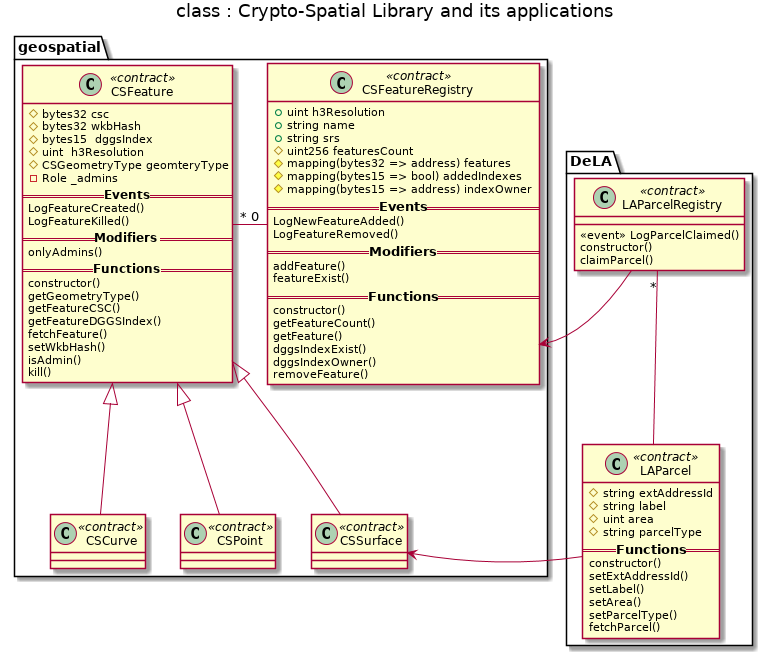

The diagram above was rendered by PlantUML. Its source (embedded in the PNG):
@startuml class-crypto-spatial-lib
title class : Crypto-Spatial Library and its applications 

package geospatial {
    class CSFeature <<contract>>  {
        # bytes32 csc
        # bytes32 wkbHash  
        # bytes15  dggsIndex
        # uint  h3Resolution
        # CSGeometryType geomteryType
        - Role _admins
        ===== Events ==
        LogFeatureCreated()
        LogFeatureKilled()
        ===== Modifiers ==
        onlyAdmins() 
        ===== Functions ==
        constructor() 
        getGeometryType() 
        getFeatureCSC() 
        getFeatureDGGSIndex() 
        fetchFeature() 
        setWkbHash() 
        isAdmin() 
        kill() 
    }

    class CSSurface <<contract>> 
    class CSCurve <<contract>> 
    class CSPoint <<contract>> 
    class CSFeatureRegistry <<contract>> {       
        + uint h3Resolution
        + string name
        + string srs
        # uint256 featuresCount 
        # mapping(bytes32 => address) features
        # mapping(bytes15 => bool) addedIndexes 
        # mapping(bytes15 => address) indexOwner
        ==== Events ==
        LogNewFeatureAdded()
        LogFeatureRemoved()
        ==== Modifiers ==
        addFeature()
        featureExist()
        ==== Functions ==
        constructor() 
        getFeatureCount() 
        getFeature()
        dggsIndexExist()
        dggsIndexOwner()
        removeFeature()
    }

    CSCurve -up-|> CSFeature 
    CSPoint -up-|> CSFeature
    CSSurface -up-|> CSFeature 

    CSCurve -[hidden]> CSSurface 
    CSCurve -[hidden]> CSPoint     

    CSFeatureRegistry "0" --left-- "*" CSFeature
}

package DeLA {
    class LAParcel <<contract>> {
            # string extAddressId
            # string label
            # uint area
            # string parcelType  
            ==== Functions ==
            constructor()
            setExtAddressId()
            setLabel()
            setArea()
            setParcelType()
            fetchParcel() 
    }
    class LAParcelRegistry <<contract>> {
        <<event>> LogParcelClaimed()
        constructor()
        claimParcel()
    }
    LAParcel -left-> CSSurface
    LAParcelRegistry -left-> CSFeatureRegistry
    LAParcel -up- "*" LAParcelRegistry
}

@enduml